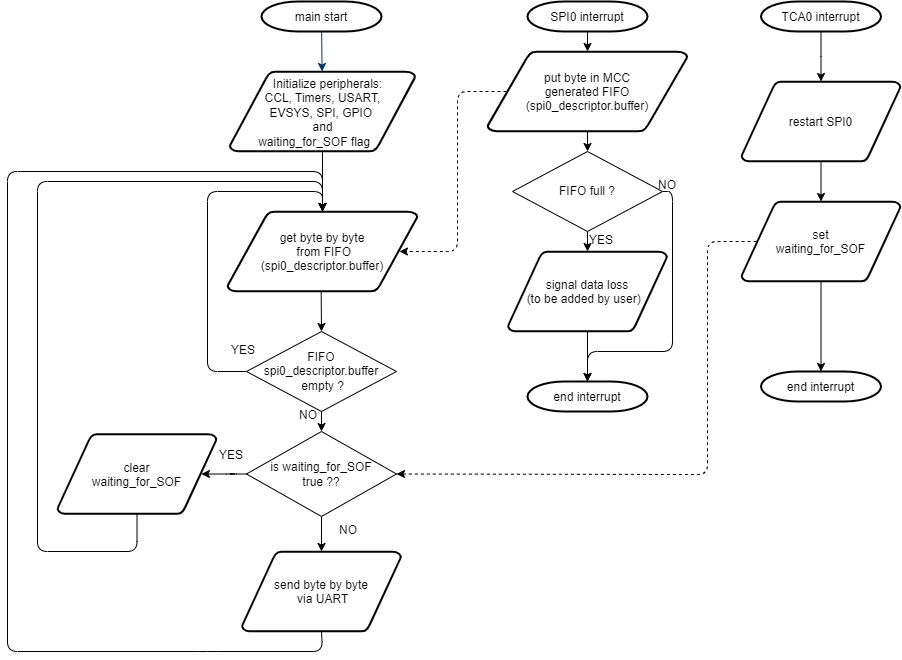

The diagram above was exported from draw.io. Its source (the exported page's mxGraphModel, read from the mxfile embedded in the PNG):
<mxGraphModel dx="2412" dy="818" grid="1" gridSize="10" guides="1" tooltips="1" connect="1" arrows="1" fold="1" page="1" pageScale="1" pageWidth="850" pageHeight="1100" math="0" shadow="0">
  <root>
    <mxCell id="0" />
    <mxCell id="1" parent="0" />
    <mxCell id="I5ulO3bu6nXNcJPA9u1T-6" value="" style="endArrow=classic;exitX=0.5;exitY=1;exitDx=0;exitDy=0;entryX=0.5;entryY=0;entryDx=0;entryDy=0;" parent="1" source="fKd0FjevHlLvUIBs1_w--7" target="LIKIwKbGTaoIOdNK1lZL-3" edge="1">
      <mxGeometry width="50" height="50" relative="1" as="geometry">
        <mxPoint x="219" y="710" as="sourcePoint" />
        <mxPoint x="218.5" y="630" as="targetPoint" />
      </mxGeometry>
    </mxCell>
    <mxCell id="LIKIwKbGTaoIOdNK1lZL-10" style="edgeStyle=orthogonalEdgeStyle;rounded=1;orthogonalLoop=1;jettySize=auto;html=1;exitX=0;exitY=0.5;exitDx=0;exitDy=0;entryX=0.905;entryY=0.5;entryDx=0;entryDy=0;entryPerimeter=0;" parent="1" source="LIKIwKbGTaoIOdNK1lZL-3" target="LIKIwKbGTaoIOdNK1lZL-13" edge="1">
      <mxGeometry relative="1" as="geometry">
        <mxPoint x="104.5" y="782.5" as="targetPoint" />
      </mxGeometry>
    </mxCell>
    <mxCell id="I5ulO3bu6nXNcJPA9u1T-7" value="&lt;div style=&quot;text-align: center&quot;&gt;&lt;span&gt;&lt;font face=&quot;helvetica&quot;&gt;YES&lt;/font&gt;&lt;/span&gt;&lt;/div&gt;" style="text;whiteSpace=wrap;html=1;" parent="1" vertex="1">
      <mxGeometry x="110" y="750" width="30" height="30" as="geometry" />
    </mxCell>
    <mxCell id="I5ulO3bu6nXNcJPA9u1T-9" value="&lt;div style=&quot;text-align: center&quot;&gt;&lt;span&gt;&lt;font face=&quot;helvetica&quot;&gt;NO&lt;/font&gt;&lt;/span&gt;&lt;/div&gt;" style="text;whiteSpace=wrap;html=1;" parent="1" vertex="1">
      <mxGeometry x="230" y="675" width="30" height="30" as="geometry" />
    </mxCell>
    <mxCell id="I5ulO3bu6nXNcJPA9u1T-12" value="main start" style="shape=mxgraph.flowchart.terminator;strokeWidth=2;gradientColor=none;gradientDirection=north;fontStyle=0;" parent="1" vertex="1">
      <mxGeometry x="154" y="310" width="120" height="30" as="geometry" />
    </mxCell>
    <mxCell id="I5ulO3bu6nXNcJPA9u1T-13" value="&amp;nbsp; &amp;nbsp; Initialize peripherals:&amp;nbsp;&lt;br&gt;CCL, Timers, USART,&lt;br&gt;EVSYS, SPI, GPIO&amp;nbsp;&lt;br&gt;and&lt;br&gt;waiting_for_SOF flag&amp;nbsp; &amp;nbsp; &amp;nbsp;" style="shape=mxgraph.flowchart.data;strokeWidth=2;gradientColor=none;gradientDirection=north;fontStyle=0;verticalAlign=bottom;spacingTop=-1;html=1;" parent="1" vertex="1">
      <mxGeometry x="122.25" y="380" width="185.5" height="80" as="geometry" />
    </mxCell>
    <mxCell id="I5ulO3bu6nXNcJPA9u1T-14" value="" style="fontStyle=1;strokeColor=#003366;strokeWidth=1;" parent="1" source="I5ulO3bu6nXNcJPA9u1T-12" target="I5ulO3bu6nXNcJPA9u1T-13" edge="1">
      <mxGeometry relative="1" as="geometry" />
    </mxCell>
    <mxCell id="I5ulO3bu6nXNcJPA9u1T-15" value="" style="endArrow=classic;exitX=0.5;exitY=1;exitDx=0;exitDy=0;exitPerimeter=0;entryX=0.5;entryY=0;entryDx=0;entryDy=0;entryPerimeter=0;" parent="1" source="I5ulO3bu6nXNcJPA9u1T-13" target="fKd0FjevHlLvUIBs1_w--8" edge="1">
      <mxGeometry width="50" height="50" relative="1" as="geometry">
        <mxPoint x="215" y="490" as="sourcePoint" />
        <mxPoint x="214" y="520" as="targetPoint" />
      </mxGeometry>
    </mxCell>
    <mxCell id="qWjON1qcO1VFdONjhBSn-1" value="send byte by byte&#10; via UART" style="shape=mxgraph.flowchart.data;strokeWidth=2;gradientColor=none;gradientDirection=north;fontStyle=0;" parent="1" vertex="1">
      <mxGeometry x="134.5" y="860" width="159" height="80" as="geometry" />
    </mxCell>
    <mxCell id="qWjON1qcO1VFdONjhBSn-2" value="" style="endArrow=classic;html=1;entryX=0.5;entryY=0;entryDx=0;entryDy=0;entryPerimeter=0;exitX=0.5;exitY=1;exitDx=0;exitDy=0;exitPerimeter=0;" parent="1" source="qWjON1qcO1VFdONjhBSn-1" target="fKd0FjevHlLvUIBs1_w--8" edge="1">
      <mxGeometry width="50" height="50" relative="1" as="geometry">
        <mxPoint x="230" y="960" as="sourcePoint" />
        <mxPoint x="214" y="520" as="targetPoint" />
        <Array as="points">
          <mxPoint x="215" y="960" />
          <mxPoint x="100" y="960" />
          <mxPoint x="-100" y="960" />
          <mxPoint x="-100" y="480" />
          <mxPoint x="215" y="480" />
        </Array>
      </mxGeometry>
    </mxCell>
    <mxCell id="qWjON1qcO1VFdONjhBSn-3" value="SPI0 interrupt" style="shape=mxgraph.flowchart.terminator;strokeWidth=2;gradientColor=none;gradientDirection=north;fontStyle=0;" parent="1" vertex="1">
      <mxGeometry x="420" y="310" width="120" height="30" as="geometry" />
    </mxCell>
    <mxCell id="qWjON1qcO1VFdONjhBSn-4" value="put byte in MCC&#10;generated FIFO&#10;(spi0_descriptor.buffer)" style="shape=mxgraph.flowchart.data;strokeWidth=2;gradientColor=none;gradientDirection=north;fontStyle=0;" parent="1" vertex="1">
      <mxGeometry x="380" y="360" width="200" height="80" as="geometry" />
    </mxCell>
    <mxCell id="LIKIwKbGTaoIOdNK1lZL-21" style="edgeStyle=orthogonalEdgeStyle;rounded=1;orthogonalLoop=1;jettySize=auto;html=1;exitX=0.095;exitY=0.5;exitDx=0;exitDy=0;exitPerimeter=0;dashed=1;entryX=0.905;entryY=0.5;entryDx=0;entryDy=0;entryPerimeter=0;" parent="1" source="qWjON1qcO1VFdONjhBSn-4" target="fKd0FjevHlLvUIBs1_w--8" edge="1">
      <mxGeometry relative="1" as="geometry">
        <mxPoint x="290" y="560" as="targetPoint" />
        <Array as="points">
          <mxPoint x="350" y="400" />
          <mxPoint x="350" y="560" />
        </Array>
      </mxGeometry>
    </mxCell>
    <mxCell id="qWjON1qcO1VFdONjhBSn-6" value="signal data loss&#10;(to be added by user)  " style="shape=mxgraph.flowchart.data;strokeWidth=2;gradientColor=none;gradientDirection=north;fontStyle=0;" parent="1" vertex="1">
      <mxGeometry x="400.5" y="560" width="159" height="80" as="geometry" />
    </mxCell>
    <mxCell id="qWjON1qcO1VFdONjhBSn-8" value="end interrupt" style="shape=mxgraph.flowchart.terminator;strokeWidth=2;gradientColor=none;gradientDirection=north;fontStyle=0;" parent="1" vertex="1">
      <mxGeometry x="420" y="690" width="120" height="30" as="geometry" />
    </mxCell>
    <mxCell id="qWjON1qcO1VFdONjhBSn-9" value="" style="endArrow=classic;html=1;exitX=0.5;exitY=1;exitDx=0;exitDy=0;exitPerimeter=0;entryX=0.5;entryY=0;entryDx=0;entryDy=0;entryPerimeter=0;" parent="1" source="qWjON1qcO1VFdONjhBSn-3" target="qWjON1qcO1VFdONjhBSn-4" edge="1">
      <mxGeometry width="50" height="50" relative="1" as="geometry">
        <mxPoint x="479.5" y="610" as="sourcePoint" />
        <mxPoint x="529.5" y="560" as="targetPoint" />
      </mxGeometry>
    </mxCell>
    <mxCell id="qWjON1qcO1VFdONjhBSn-10" value="" style="endArrow=classic;html=1;exitX=0.5;exitY=1;exitDx=0;exitDy=0;exitPerimeter=0;entryX=0.5;entryY=0;entryDx=0;entryDy=0;entryPerimeter=0;" parent="1" source="fKd0FjevHlLvUIBs1_w--1" target="qWjON1qcO1VFdONjhBSn-6" edge="1">
      <mxGeometry width="50" height="50" relative="1" as="geometry">
        <mxPoint x="479.5" y="610" as="sourcePoint" />
        <mxPoint x="469.5" y="480" as="targetPoint" />
      </mxGeometry>
    </mxCell>
    <mxCell id="qWjON1qcO1VFdONjhBSn-27" value="" style="edgeStyle=orthogonalEdgeStyle;rounded=0;orthogonalLoop=1;jettySize=auto;html=1;entryX=0.5;entryY=0;entryDx=0;entryDy=0;entryPerimeter=0;" parent="1" source="qWjON1qcO1VFdONjhBSn-18" edge="1">
      <mxGeometry relative="1" as="geometry">
        <mxPoint x="713.5" y="390" as="targetPoint" />
      </mxGeometry>
    </mxCell>
    <mxCell id="qWjON1qcO1VFdONjhBSn-18" value="TCA0 interrupt" style="shape=mxgraph.flowchart.terminator;strokeWidth=2;gradientColor=none;gradientDirection=north;fontStyle=0;" parent="1" vertex="1">
      <mxGeometry x="653.5" y="310" width="120" height="30" as="geometry" />
    </mxCell>
    <mxCell id="qWjON1qcO1VFdONjhBSn-21" value="restart SPI0" style="shape=mxgraph.flowchart.data;strokeWidth=2;gradientColor=none;gradientDirection=north;fontStyle=0;" parent="1" vertex="1">
      <mxGeometry x="634" y="390" width="159" height="80" as="geometry" />
    </mxCell>
    <mxCell id="qWjON1qcO1VFdONjhBSn-22" value="set&#10;waiting_for_SOF" style="shape=mxgraph.flowchart.data;strokeWidth=2;gradientColor=none;gradientDirection=north;fontStyle=0;" parent="1" vertex="1">
      <mxGeometry x="634" y="510" width="159" height="80" as="geometry" />
    </mxCell>
    <mxCell id="qWjON1qcO1VFdONjhBSn-23" value="end interrupt" style="shape=mxgraph.flowchart.terminator;strokeWidth=2;gradientColor=none;gradientDirection=north;fontStyle=0;" parent="1" vertex="1">
      <mxGeometry x="653.5" y="680" width="120" height="30" as="geometry" />
    </mxCell>
    <mxCell id="qWjON1qcO1VFdONjhBSn-28" value="" style="endArrow=classic;html=1;exitX=0.5;exitY=1;exitDx=0;exitDy=0;exitPerimeter=0;entryX=0.5;entryY=0;entryDx=0;entryDy=0;entryPerimeter=0;" parent="1" source="qWjON1qcO1VFdONjhBSn-21" target="qWjON1qcO1VFdONjhBSn-22" edge="1">
      <mxGeometry width="50" height="50" relative="1" as="geometry">
        <mxPoint x="648.5" y="570" as="sourcePoint" />
        <mxPoint x="698.5" y="520" as="targetPoint" />
      </mxGeometry>
    </mxCell>
    <mxCell id="qWjON1qcO1VFdONjhBSn-29" value="" style="endArrow=classic;html=1;exitX=0.5;exitY=1;exitDx=0;exitDy=0;exitPerimeter=0;entryX=0.5;entryY=0;entryDx=0;entryDy=0;entryPerimeter=0;" parent="1" source="qWjON1qcO1VFdONjhBSn-22" target="qWjON1qcO1VFdONjhBSn-23" edge="1">
      <mxGeometry width="50" height="50" relative="1" as="geometry">
        <mxPoint x="648.5" y="720" as="sourcePoint" />
        <mxPoint x="698.5" y="670" as="targetPoint" />
      </mxGeometry>
    </mxCell>
    <mxCell id="LIKIwKbGTaoIOdNK1lZL-2" value="" style="endArrow=classic;html=1;exitX=0.5;exitY=1;exitDx=0;exitDy=0;exitPerimeter=0;entryX=0.5;entryY=0;entryDx=0;entryDy=0;entryPerimeter=0;" parent="1" source="qWjON1qcO1VFdONjhBSn-6" target="qWjON1qcO1VFdONjhBSn-8" edge="1">
      <mxGeometry width="50" height="50" relative="1" as="geometry">
        <mxPoint x="469.5" y="560" as="sourcePoint" />
        <mxPoint x="469.5" y="670" as="targetPoint" />
      </mxGeometry>
    </mxCell>
    <mxCell id="LIKIwKbGTaoIOdNK1lZL-3" value="&lt;span&gt;is waiting_for_SOF&lt;br&gt;true ??&lt;br&gt;&lt;/span&gt;" style="rhombus;whiteSpace=wrap;html=1;" parent="1" vertex="1">
      <mxGeometry x="139" y="740" width="150" height="85" as="geometry" />
    </mxCell>
    <mxCell id="LIKIwKbGTaoIOdNK1lZL-8" style="edgeStyle=orthogonalEdgeStyle;rounded=1;orthogonalLoop=1;jettySize=auto;html=1;exitX=0;exitY=0.5;exitDx=0;exitDy=0;entryX=0.5;entryY=0;entryDx=0;entryDy=0;entryPerimeter=0;" parent="1" source="fKd0FjevHlLvUIBs1_w--7" target="fKd0FjevHlLvUIBs1_w--8" edge="1">
      <mxGeometry relative="1" as="geometry">
        <mxPoint x="218" y="575" as="targetPoint" />
        <Array as="points">
          <mxPoint x="100" y="680" />
          <mxPoint x="100" y="500" />
          <mxPoint x="215" y="500" />
        </Array>
        <mxPoint x="143" y="615" as="sourcePoint" />
      </mxGeometry>
    </mxCell>
    <mxCell id="LIKIwKbGTaoIOdNK1lZL-9" value="&lt;div style=&quot;text-align: center&quot;&gt;&lt;span&gt;&lt;font face=&quot;helvetica&quot;&gt;YES&lt;/font&gt;&lt;/span&gt;&lt;/div&gt;" style="text;whiteSpace=wrap;html=1;" parent="1" vertex="1">
      <mxGeometry x="122.25" y="645" width="30" height="30" as="geometry" />
    </mxCell>
    <mxCell id="LIKIwKbGTaoIOdNK1lZL-15" style="edgeStyle=orthogonalEdgeStyle;rounded=1;orthogonalLoop=1;jettySize=auto;html=1;exitX=0.5;exitY=1;exitDx=0;exitDy=0;exitPerimeter=0;entryX=0.5;entryY=0;entryDx=0;entryDy=0;entryPerimeter=0;" parent="1" source="LIKIwKbGTaoIOdNK1lZL-13" target="fKd0FjevHlLvUIBs1_w--8" edge="1">
      <mxGeometry relative="1" as="geometry">
        <mxPoint x="240" y="620" as="targetPoint" />
        <Array as="points">
          <mxPoint x="30" y="860" />
          <mxPoint x="-70" y="860" />
          <mxPoint x="-70" y="490" />
          <mxPoint x="215" y="490" />
        </Array>
      </mxGeometry>
    </mxCell>
    <mxCell id="LIKIwKbGTaoIOdNK1lZL-13" value="clear &#10;waiting_for_SOF" style="shape=mxgraph.flowchart.data;strokeWidth=2;gradientColor=none;gradientDirection=north;fontStyle=0;" parent="1" vertex="1">
      <mxGeometry x="-50" y="742.5" width="159" height="80" as="geometry" />
    </mxCell>
    <mxCell id="LIKIwKbGTaoIOdNK1lZL-16" value="&lt;div style=&quot;text-align: center&quot;&gt;&lt;span&gt;&lt;font face=&quot;helvetica&quot;&gt;NO&lt;/font&gt;&lt;/span&gt;&lt;/div&gt;" style="text;whiteSpace=wrap;html=1;" parent="1" vertex="1">
      <mxGeometry x="230" y="825" width="30" height="30" as="geometry" />
    </mxCell>
    <mxCell id="fKd0FjevHlLvUIBs1_w--5" style="edgeStyle=orthogonalEdgeStyle;rounded=1;orthogonalLoop=1;jettySize=auto;html=1;exitX=1;exitY=0.5;exitDx=0;exitDy=0;entryX=0.5;entryY=0;entryDx=0;entryDy=0;entryPerimeter=0;" parent="1" source="fKd0FjevHlLvUIBs1_w--1" target="qWjON1qcO1VFdONjhBSn-8" edge="1">
      <mxGeometry relative="1" as="geometry">
        <Array as="points">
          <mxPoint x="565" y="500" />
          <mxPoint x="565" y="660" />
          <mxPoint x="480" y="660" />
        </Array>
        <mxPoint x="469.5" y="670" as="targetPoint" />
      </mxGeometry>
    </mxCell>
    <mxCell id="fKd0FjevHlLvUIBs1_w--1" value="FIFO full ?" style="rhombus;whiteSpace=wrap;html=1;" parent="1" vertex="1">
      <mxGeometry x="405" y="460" width="150" height="80" as="geometry" />
    </mxCell>
    <mxCell id="fKd0FjevHlLvUIBs1_w--2" value="" style="endArrow=classic;html=1;exitX=0.5;exitY=1;exitDx=0;exitDy=0;exitPerimeter=0;entryX=0.5;entryY=0;entryDx=0;entryDy=0;entryPerimeter=0;" parent="1" source="qWjON1qcO1VFdONjhBSn-4" target="fKd0FjevHlLvUIBs1_w--1" edge="1">
      <mxGeometry width="50" height="50" relative="1" as="geometry">
        <mxPoint x="469.5" y="450" as="sourcePoint" />
        <mxPoint x="469.5" y="560" as="targetPoint" />
      </mxGeometry>
    </mxCell>
    <mxCell id="fKd0FjevHlLvUIBs1_w--3" value="&lt;div style=&quot;text-align: center&quot;&gt;&lt;span&gt;&lt;font face=&quot;helvetica&quot;&gt;YES&lt;/font&gt;&lt;/span&gt;&lt;/div&gt;" style="text;whiteSpace=wrap;html=1;" parent="1" vertex="1">
      <mxGeometry x="480" y="535" width="30" height="30" as="geometry" />
    </mxCell>
    <mxCell id="fKd0FjevHlLvUIBs1_w--4" value="&lt;div style=&quot;text-align: center&quot;&gt;&lt;span&gt;&lt;font face=&quot;helvetica&quot;&gt;NO&lt;/font&gt;&lt;/span&gt;&lt;/div&gt;" style="text;whiteSpace=wrap;html=1;" parent="1" vertex="1">
      <mxGeometry x="549" y="480" width="30" height="30" as="geometry" />
    </mxCell>
    <mxCell id="fKd0FjevHlLvUIBs1_w--7" value="FIFO&lt;br&gt;spi0_descriptor.buffer&lt;br&gt;&amp;nbsp;empty ?" style="rhombus;whiteSpace=wrap;html=1;" parent="1" vertex="1">
      <mxGeometry x="139" y="640" width="150" height="80" as="geometry" />
    </mxCell>
    <mxCell id="fKd0FjevHlLvUIBs1_w--8" value="get byte by byte&#10; from FIFO&#10;(spi0_descriptor.buffer)" style="shape=mxgraph.flowchart.data;strokeWidth=2;gradientColor=none;gradientDirection=north;fontStyle=0;" parent="1" vertex="1">
      <mxGeometry x="120" y="520" width="190" height="80" as="geometry" />
    </mxCell>
    <mxCell id="fKd0FjevHlLvUIBs1_w--12" value="&lt;div style=&quot;text-align: center&quot;&gt;&lt;span&gt;&lt;font face=&quot;helvetica&quot;&gt;NO&lt;/font&gt;&lt;/span&gt;&lt;/div&gt;" style="text;whiteSpace=wrap;html=1;" parent="1" vertex="1">
      <mxGeometry x="190" y="710" width="30" height="30" as="geometry" />
    </mxCell>
    <mxCell id="2aUyRt51pB8QyqlbYtAl-3" value="" style="endArrow=classic;html=1;exitX=0.5;exitY=1;exitDx=0;exitDy=0;entryX=0.5;entryY=0;entryDx=0;entryDy=0;entryPerimeter=0;" parent="1" source="LIKIwKbGTaoIOdNK1lZL-3" target="qWjON1qcO1VFdONjhBSn-1" edge="1">
      <mxGeometry width="50" height="50" relative="1" as="geometry">
        <mxPoint x="160" y="860" as="sourcePoint" />
        <mxPoint x="210" y="810" as="targetPoint" />
      </mxGeometry>
    </mxCell>
    <mxCell id="2aUyRt51pB8QyqlbYtAl-4" value="" style="endArrow=classic;html=1;exitX=0.095;exitY=0.5;exitDx=0;exitDy=0;exitPerimeter=0;entryX=1;entryY=0.5;entryDx=0;entryDy=0;dashed=1;" parent="1" source="qWjON1qcO1VFdONjhBSn-22" target="LIKIwKbGTaoIOdNK1lZL-3" edge="1">
      <mxGeometry width="50" height="50" relative="1" as="geometry">
        <mxPoint x="380" y="710" as="sourcePoint" />
        <mxPoint x="430" y="660" as="targetPoint" />
        <Array as="points">
          <mxPoint x="600" y="550" />
          <mxPoint x="600" y="783" />
        </Array>
      </mxGeometry>
    </mxCell>
    <mxCell id="2aUyRt51pB8QyqlbYtAl-5" value="" style="endArrow=classic;html=1;exitX=0.493;exitY=1;exitDx=0;exitDy=0;exitPerimeter=0;entryX=0.5;entryY=0;entryDx=0;entryDy=0;" parent="1" source="fKd0FjevHlLvUIBs1_w--8" target="fKd0FjevHlLvUIBs1_w--7" edge="1">
      <mxGeometry width="50" height="50" relative="1" as="geometry">
        <mxPoint x="380" y="600" as="sourcePoint" />
        <mxPoint x="430" y="550" as="targetPoint" />
      </mxGeometry>
    </mxCell>
  </root>
</mxGraphModel>